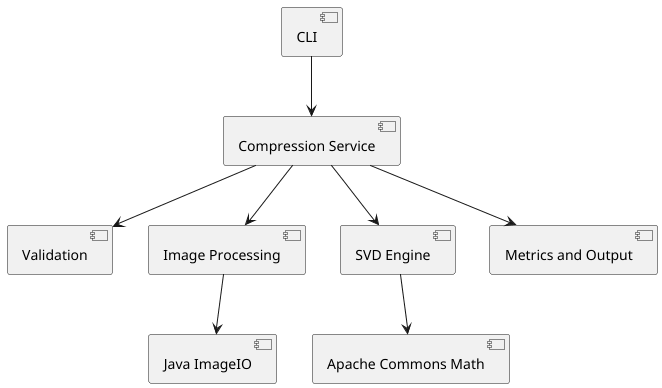

The diagram above was rendered by PlantUML. Its source (embedded in the PNG):
@startuml
[CLI] --> [Compression Service]
[Compression Service] --> [Validation]
[Compression Service] --> [Image Processing]
[Image Processing] --> [Java ImageIO]
[Compression Service] --> [SVD Engine]
[SVD Engine] --> [Apache Commons Math]
[Compression Service] --> [Metrics and Output]
@enduml